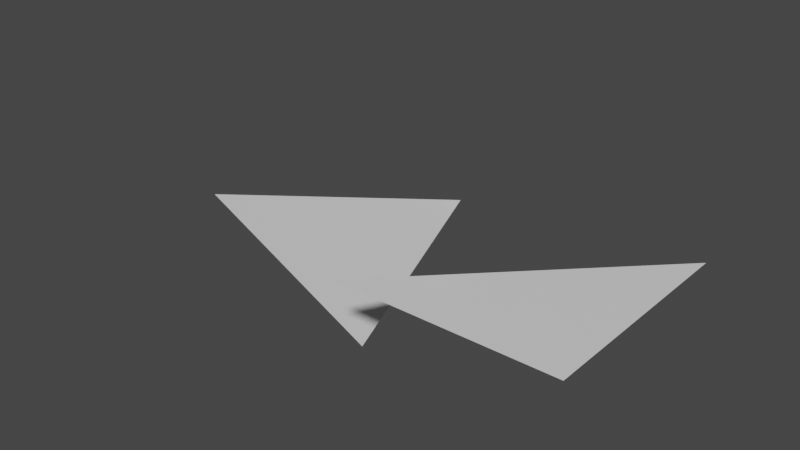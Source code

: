 # Source: simple_locrot.test.blend  (saved by Blender 2.80.75; exported with 4.5.12 LTS)
import bpy
from mathutils import Matrix  # noqa: F401  (used for matrix-valued properties, if any)

bpy.ops.wm.read_factory_settings(use_empty=True)
scene = bpy.context.scene
scene.name = 'Scene'

# ---- collections
col_simple_location_animation = bpy.data.collections.new('simple_location_animation'); scene.collection.children.link(col_simple_location_animation)
col_simple_rotation_animation = bpy.data.collections.new('simple_rotation_animation'); scene.collection.children.link(col_simple_rotation_animation)
col_simple_loc_and_rot_animation = bpy.data.collections.new('simple_loc_and_rot_animation'); scene.collection.children.link(col_simple_loc_and_rot_animation)

# ---- materials (node trees are filled in below, after node groups)
mat_material = bpy.data.materials.new('Material')
mat_material.alpha_threshold = 0.0
mat_material.use_transparent_shadow = False
mat_material.line_color = (0.0, 0.0, 0.0, 1.0)

# ---- material node trees
mat_material.use_nodes = True; mat_material.node_tree.nodes.clear()
_N = mat_material.node_tree.nodes; _L = mat_material.node_tree.links
n0 = _N.new('ShaderNodeOutputMaterial'); n0.name = 'Material Output'; n0.location = (300, 300)
n1 = _N.new('ShaderNodeBsdfPrincipled'); n1.name = 'Principled BSDF'; n1.location = (10, 300)
n1.distribution = 'GGX'
n1.subsurface_method = 'BURLEY'
n1.inputs[2].default_value = 0.4
n1.inputs[3].default_value = 1.45
n1.inputs[27].default_value = (0.0, 0.0, 0.0, 1.0)
n1.inputs[28].default_value = 1.0
_L.new(n1.outputs[0], n0.inputs[0])
n0.is_active_output = True

# ---- world
world_world = bpy.data.worlds.new('World'); scene.world = world_world
world_world.use_nodes = True; world_world.node_tree.nodes.clear()
_N = world_world.node_tree.nodes; _L = world_world.node_tree.links
n0 = _N.new('ShaderNodeOutputWorld'); n0.name = 'World Output'; n0.location = (300, 300)
n1 = _N.new('ShaderNodeBackground'); n1.name = 'Background'; n1.location = (10, 300)
n1.inputs[0].default_value = (0.05088, 0.05088, 0.05088, 1.0)
_L.new(n1.outputs[0], n0.inputs[0])
n0.is_active_output = True
world_world.color = (0.05088, 0.05088, 0.05088)
world_world.use_sun_shadow = False
world_world.sun_shadow_jitter_overblur = 0.0

# ---- meshes
me_cube = bpy.data.meshes.new('Cube')
me_cube.from_pydata([(1.0, 1.0, 0.0), (1.0, -1.0, 0.0), (-1.0, -1.0, 0.0)], [], [(2, 0, 1)])
_uv = me_cube.uv_layers.new(name='UVMap')
_uv.uv.foreach_set('vector', [0.375, 1.0, 0.625, 0.75, 0.625, 1.0])
me_cube.materials.append(mat_material)
me_cube.use_remesh_preserve_volume = False
me_cube.use_remesh_preserve_attributes = False
me_cube.use_mirror_vertex_groups = False
me_cube.update()
me_cube_001 = bpy.data.meshes.new('Cube.001')
me_cube_001.from_pydata([(1.0, 1.0, 0.0), (1.0, -1.0, 0.0), (-1.0, -1.0, 0.0)], [], [(2, 0, 1)])
_uv = me_cube_001.uv_layers.new(name='UVMap')
_uv.uv.foreach_set('vector', [0.375, 1.0, 0.625, 0.75, 0.625, 1.0])
me_cube_001.materials.append(mat_material)
me_cube_001.use_remesh_preserve_volume = False
me_cube_001.use_remesh_preserve_attributes = False
me_cube_001.use_mirror_vertex_groups = False
me_cube_001.update()

# ---- objects
ob_cube_simple_location = bpy.data.objects.new('Cube_simple_location', me_cube)
ob_cube_simple_rotation = bpy.data.objects.new('Cube_simple_rotation', me_cube_001)

# ---- transforms, parenting, visibility, modifiers, constraints
ob_cube_simple_location.location = (2.0, 0.0, 0.0)
ob_cube_simple_location.lock_rotations_4d = False
ob_cube_simple_location.empty_display_type = 'ARROWS'
ob_cube_simple_location.lineart.crease_threshold = 0.0
ob_cube_simple_rotation.location = (0.0, 0.0, 0.0)
ob_cube_simple_rotation.rotation_euler = (1.571, 0.5236, 0.05236)
ob_cube_simple_rotation.lock_rotations_4d = False
ob_cube_simple_rotation.empty_display_type = 'ARROWS'
ob_cube_simple_rotation.lineart.crease_threshold = 0.0

# ---- collection membership
col_simple_location_animation.objects.link(ob_cube_simple_location)
col_simple_rotation_animation.objects.link(ob_cube_simple_rotation)
col_simple_loc_and_rot_animation.objects.link(ob_cube_simple_location)
col_simple_loc_and_rot_animation.objects.link(ob_cube_simple_rotation)

# ---- scene / render settings (as saved in the file)
scene.frame_start = 1; scene.frame_end = 250; scene.frame_set(2)
scene.render.engine = 'BLENDER_EEVEE_NEXT'
scene.cycles.use_denoising = False
scene.cycles.samples = 128
scene.cycles.sampling_pattern = 'TABULATED_SOBOL'
scene.cycles.use_adaptive_sampling = False
scene.cycles.use_light_tree = False
scene.view_settings.view_transform = 'Filmic'
bpy.context.view_layer.update()

# ---- added for rendering (the .blend has no active camera and no usable light): camera, sun
cam_auto = bpy.data.cameras.new('AutoCamera')
cam_auto.lens = 50.0
cam_auto.sensor_width = 36.0
cam_auto.clip_end = 1000.0
ob_auto_camera = bpy.data.objects.new('AutoCamera', cam_auto)
scene.collection.objects.link(ob_auto_camera)
ob_auto_camera.location = (5.92848, -6.13266, 4.08844)
ob_auto_camera.rotation_euler = (1.09748, -7.21219e-08, 0.694738)
scene.camera = ob_auto_camera
light_auto_sun = bpy.data.lights.new('AutoSun', 'SUN')
light_auto_sun.energy = 3.0
light_auto_sun.angle = 0.0523599
ob_auto_sun = bpy.data.objects.new('AutoSun', light_auto_sun)
scene.collection.objects.link(ob_auto_sun)
ob_auto_sun.rotation_euler = (0.872665, 0.174533, 0.523599)
bpy.context.view_layer.update()
